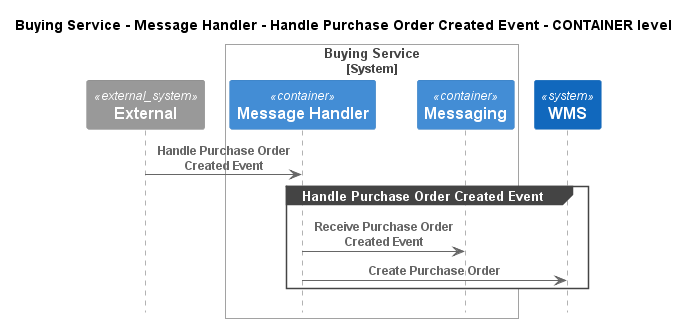

The diagram above was rendered by PlantUML. Its source (embedded in the PNG):
@startuml
!pragma layout smetana
!include ..\..\..\..\..\..\.c4s\C4_Sequence.puml

title Buying Service - Message Handler - Handle Purchase Order Created Event - CONTAINER level

System_Ext(C4InterFlow.SoftwareSystems.ExternalSystem, "External", "")

System_Boundary(ECommercePlatform.SoftwareSystems.BuyingService, "Buying Service")
    Container(ECommercePlatform.SoftwareSystems.BuyingService.Containers.MessageHandler, "Message Handler", "", "")
    Container(ECommercePlatform.SoftwareSystems.BuyingService.Containers.Messaging, "Messaging", "", "")
Boundary_End()
System(ECommercePlatform.SoftwareSystems.WMS, "WMS", "")

Rel(C4InterFlow.SoftwareSystems.ExternalSystem, ECommercePlatform.SoftwareSystems.BuyingService.Containers.MessageHandler, "Handle Purchase Order Created Event")
group Handle Purchase Order Created Event
Rel(ECommercePlatform.SoftwareSystems.BuyingService.Containers.MessageHandler, ECommercePlatform.SoftwareSystems.BuyingService.Containers.Messaging, "Receive Purchase Order Created Event")
Rel(ECommercePlatform.SoftwareSystems.BuyingService.Containers.MessageHandler, ECommercePlatform.SoftwareSystems.WMS, "Create Purchase Order")
end


@enduml